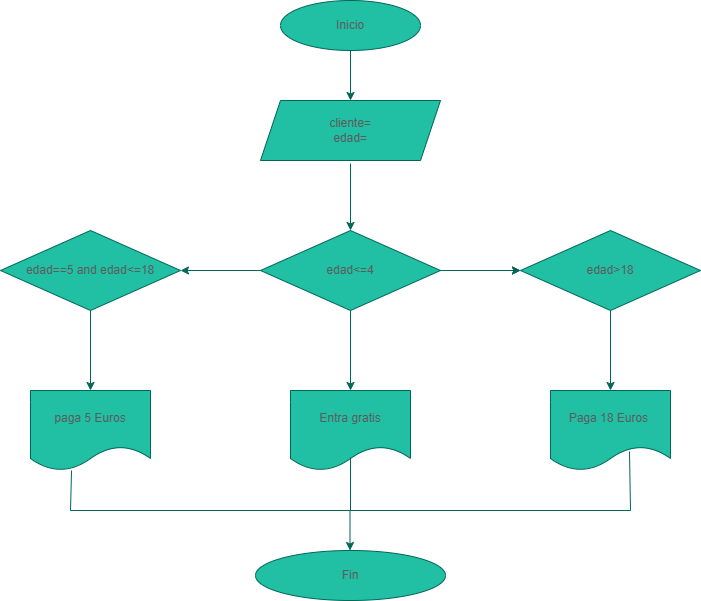

The diagram above was exported from draw.io. Its source (the exported page's mxGraphModel, read from the mxfile embedded in the PNG):
<mxGraphModel dx="872" dy="439" grid="1" gridSize="10" guides="1" tooltips="1" connect="1" arrows="1" fold="1" page="1" pageScale="1" pageWidth="827" pageHeight="1169" math="0" shadow="0">
  <root>
    <mxCell id="0" />
    <mxCell id="1" parent="0" />
    <mxCell id="DOZqI6PPakUsV5xneYtB-1" value="Inicio" style="ellipse;whiteSpace=wrap;html=1;fillColor=#21C0A5;strokeColor=#006658;labelBackgroundColor=none;fontColor=#5C5C5C;" parent="1" vertex="1">
      <mxGeometry x="330" y="10" width="140" height="50" as="geometry" />
    </mxCell>
    <mxCell id="DOZqI6PPakUsV5xneYtB-2" value="" style="endArrow=classic;html=1;rounded=0;strokeColor=#006658;labelBackgroundColor=none;fontColor=default;" parent="1" edge="1">
      <mxGeometry width="50" height="50" relative="1" as="geometry">
        <mxPoint x="400" y="60" as="sourcePoint" />
        <mxPoint x="400" y="110" as="targetPoint" />
      </mxGeometry>
    </mxCell>
    <mxCell id="DOZqI6PPakUsV5xneYtB-3" value="cliente=&lt;div&gt;edad=&lt;/div&gt;" style="shape=parallelogram;perimeter=parallelogramPerimeter;whiteSpace=wrap;html=1;fixedSize=1;fillColor=#21C0A5;strokeColor=#006658;labelBackgroundColor=none;fontColor=#5C5C5C;" parent="1" vertex="1">
      <mxGeometry x="310" y="110" width="180" height="60" as="geometry" />
    </mxCell>
    <mxCell id="DOZqI6PPakUsV5xneYtB-4" value="" style="endArrow=classic;html=1;rounded=0;strokeColor=#006658;labelBackgroundColor=none;fontColor=default;" parent="1" edge="1">
      <mxGeometry width="50" height="50" relative="1" as="geometry">
        <mxPoint x="400" y="173" as="sourcePoint" />
        <mxPoint x="400" y="240" as="targetPoint" />
        <Array as="points" />
      </mxGeometry>
    </mxCell>
    <mxCell id="DOZqI6PPakUsV5xneYtB-12" value="" style="edgeStyle=orthogonalEdgeStyle;rounded=0;orthogonalLoop=1;jettySize=auto;html=1;strokeColor=#006658;labelBackgroundColor=none;fontColor=default;" parent="1" source="DOZqI6PPakUsV5xneYtB-5" edge="1">
      <mxGeometry relative="1" as="geometry">
        <mxPoint x="570" y="280" as="targetPoint" />
      </mxGeometry>
    </mxCell>
    <mxCell id="Yiq3rGOG5SMh8Qfe8C4Z-15" value="" style="edgeStyle=orthogonalEdgeStyle;rounded=0;orthogonalLoop=1;jettySize=auto;html=1;labelBackgroundColor=none;strokeColor=#006658;fontColor=default;" edge="1" parent="1" source="DOZqI6PPakUsV5xneYtB-5" target="Yiq3rGOG5SMh8Qfe8C4Z-14">
      <mxGeometry relative="1" as="geometry" />
    </mxCell>
    <mxCell id="Yiq3rGOG5SMh8Qfe8C4Z-17" value="" style="edgeStyle=orthogonalEdgeStyle;rounded=0;orthogonalLoop=1;jettySize=auto;html=1;labelBackgroundColor=none;strokeColor=#006658;fontColor=default;" edge="1" parent="1" source="DOZqI6PPakUsV5xneYtB-5" target="Yiq3rGOG5SMh8Qfe8C4Z-16">
      <mxGeometry relative="1" as="geometry" />
    </mxCell>
    <mxCell id="Yiq3rGOG5SMh8Qfe8C4Z-23" value="" style="edgeStyle=orthogonalEdgeStyle;rounded=0;orthogonalLoop=1;jettySize=auto;html=1;labelBackgroundColor=none;strokeColor=#006658;fontColor=default;" edge="1" parent="1" source="DOZqI6PPakUsV5xneYtB-5" target="Yiq3rGOG5SMh8Qfe8C4Z-22">
      <mxGeometry relative="1" as="geometry" />
    </mxCell>
    <mxCell id="DOZqI6PPakUsV5xneYtB-5" value="edad&amp;lt;=4" style="rhombus;whiteSpace=wrap;html=1;fillColor=#21C0A5;strokeColor=#006658;labelBackgroundColor=none;fontColor=#5C5C5C;" parent="1" vertex="1">
      <mxGeometry x="310" y="240" width="180" height="80" as="geometry" />
    </mxCell>
    <mxCell id="Yiq3rGOG5SMh8Qfe8C4Z-9" value="" style="endArrow=none;html=1;rounded=0;entryX=0.575;entryY=0.763;entryDx=0;entryDy=0;entryPerimeter=0;strokeColor=#006658;labelBackgroundColor=none;fontColor=default;" edge="1" parent="1">
      <mxGeometry width="50" height="50" relative="1" as="geometry">
        <mxPoint x="680" y="520" as="sourcePoint" />
        <mxPoint x="679" y="461.03999999999996" as="targetPoint" />
      </mxGeometry>
    </mxCell>
    <mxCell id="Yiq3rGOG5SMh8Qfe8C4Z-11" value="" style="endArrow=none;html=1;rounded=0;strokeColor=#006658;labelBackgroundColor=none;fontColor=default;" edge="1" parent="1">
      <mxGeometry width="50" height="50" relative="1" as="geometry">
        <mxPoint x="120" y="520" as="sourcePoint" />
        <mxPoint x="680" y="520" as="targetPoint" />
      </mxGeometry>
    </mxCell>
    <mxCell id="Yiq3rGOG5SMh8Qfe8C4Z-12" value="" style="endArrow=classic;html=1;rounded=0;strokeColor=#006658;labelBackgroundColor=none;fontColor=default;" edge="1" parent="1">
      <mxGeometry width="50" height="50" relative="1" as="geometry">
        <mxPoint x="399.5" y="520" as="sourcePoint" />
        <mxPoint x="399.5" y="560" as="targetPoint" />
      </mxGeometry>
    </mxCell>
    <mxCell id="Yiq3rGOG5SMh8Qfe8C4Z-13" value="Fin" style="ellipse;whiteSpace=wrap;html=1;fillColor=#21C0A5;strokeColor=#006658;labelBackgroundColor=none;fontColor=#5C5C5C;" vertex="1" parent="1">
      <mxGeometry x="305" y="560" width="190" height="50" as="geometry" />
    </mxCell>
    <mxCell id="Yiq3rGOG5SMh8Qfe8C4Z-19" value="" style="edgeStyle=orthogonalEdgeStyle;rounded=0;orthogonalLoop=1;jettySize=auto;html=1;labelBackgroundColor=none;strokeColor=#006658;fontColor=default;" edge="1" parent="1" source="Yiq3rGOG5SMh8Qfe8C4Z-14" target="Yiq3rGOG5SMh8Qfe8C4Z-18">
      <mxGeometry relative="1" as="geometry" />
    </mxCell>
    <mxCell id="Yiq3rGOG5SMh8Qfe8C4Z-14" value="edad==5 and edad&amp;lt;=18" style="rhombus;whiteSpace=wrap;html=1;fillColor=#21C0A5;strokeColor=#006658;labelBackgroundColor=none;fontColor=#5C5C5C;" vertex="1" parent="1">
      <mxGeometry x="50" y="240" width="180" height="80" as="geometry" />
    </mxCell>
    <mxCell id="Yiq3rGOG5SMh8Qfe8C4Z-21" value="" style="edgeStyle=orthogonalEdgeStyle;rounded=0;orthogonalLoop=1;jettySize=auto;html=1;labelBackgroundColor=none;strokeColor=#006658;fontColor=default;" edge="1" parent="1" source="Yiq3rGOG5SMh8Qfe8C4Z-16" target="Yiq3rGOG5SMh8Qfe8C4Z-20">
      <mxGeometry relative="1" as="geometry" />
    </mxCell>
    <mxCell id="Yiq3rGOG5SMh8Qfe8C4Z-16" value="edad&amp;gt;18" style="rhombus;whiteSpace=wrap;html=1;fillColor=#21C0A5;strokeColor=#006658;labelBackgroundColor=none;fontColor=#5C5C5C;" vertex="1" parent="1">
      <mxGeometry x="570" y="240" width="180" height="80" as="geometry" />
    </mxCell>
    <mxCell id="Yiq3rGOG5SMh8Qfe8C4Z-18" value="paga 5 Euros" style="shape=document;whiteSpace=wrap;html=1;boundedLbl=1;fillColor=#21C0A5;strokeColor=#006658;labelBackgroundColor=none;fontColor=#5C5C5C;" vertex="1" parent="1">
      <mxGeometry x="80" y="400" width="120" height="80" as="geometry" />
    </mxCell>
    <mxCell id="Yiq3rGOG5SMh8Qfe8C4Z-20" value="Paga 18 Euros&amp;nbsp;" style="shape=document;whiteSpace=wrap;html=1;boundedLbl=1;fillColor=#21C0A5;strokeColor=#006658;labelBackgroundColor=none;fontColor=#5C5C5C;" vertex="1" parent="1">
      <mxGeometry x="600" y="400" width="120" height="80" as="geometry" />
    </mxCell>
    <mxCell id="Yiq3rGOG5SMh8Qfe8C4Z-22" value="Entra gratis" style="shape=document;whiteSpace=wrap;html=1;boundedLbl=1;fillColor=#21C0A5;strokeColor=#006658;labelBackgroundColor=none;fontColor=#5C5C5C;" vertex="1" parent="1">
      <mxGeometry x="340" y="400" width="120" height="80" as="geometry" />
    </mxCell>
    <mxCell id="Yiq3rGOG5SMh8Qfe8C4Z-24" value="" style="endArrow=none;html=1;rounded=0;entryX=0.342;entryY=1;entryDx=0;entryDy=0;entryPerimeter=0;labelBackgroundColor=none;strokeColor=#006658;fontColor=default;" edge="1" parent="1" target="Yiq3rGOG5SMh8Qfe8C4Z-18">
      <mxGeometry width="50" height="50" relative="1" as="geometry">
        <mxPoint x="120" y="520" as="sourcePoint" />
        <mxPoint x="420" y="390" as="targetPoint" />
      </mxGeometry>
    </mxCell>
    <mxCell id="Yiq3rGOG5SMh8Qfe8C4Z-25" value="" style="endArrow=none;html=1;rounded=0;exitX=0.5;exitY=0.838;exitDx=0;exitDy=0;exitPerimeter=0;labelBackgroundColor=none;strokeColor=#006658;fontColor=default;" edge="1" parent="1" source="Yiq3rGOG5SMh8Qfe8C4Z-22">
      <mxGeometry width="50" height="50" relative="1" as="geometry">
        <mxPoint x="370" y="440" as="sourcePoint" />
        <mxPoint x="400" y="520" as="targetPoint" />
      </mxGeometry>
    </mxCell>
  </root>
</mxGraphModel>